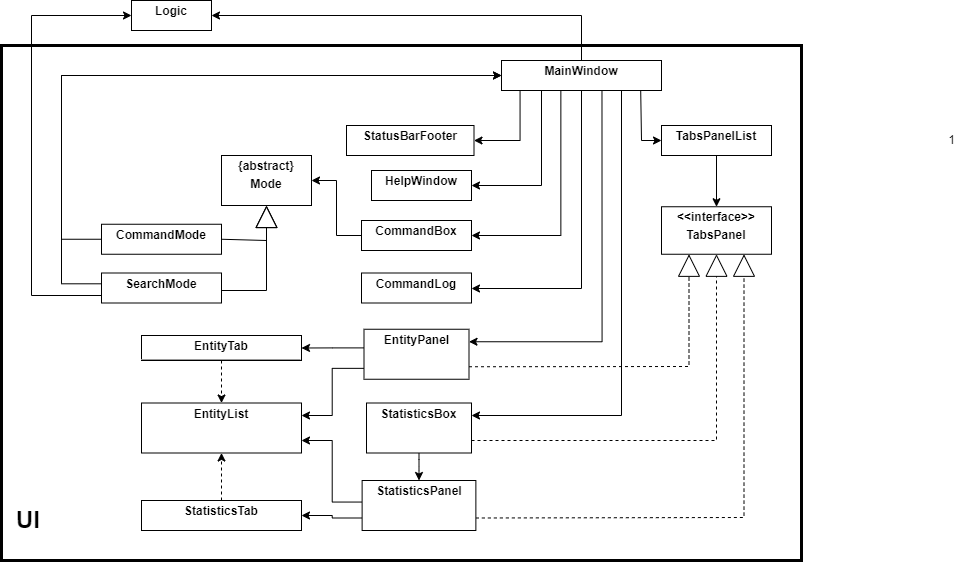

The diagram above was exported from draw.io. Its source (the exported page's mxGraphModel, read from the mxfile embedded in the PNG):
<mxGraphModel dx="2625" dy="823" grid="1" gridSize="10" guides="1" tooltips="1" connect="1" arrows="1" fold="1" page="1" pageScale="1" pageWidth="827" pageHeight="1169" math="0" shadow="0">
  <root>
    <mxCell id="WIyWlLk6GJQsqaUBKTNV-0" />
    <mxCell id="WIyWlLk6GJQsqaUBKTNV-1" parent="WIyWlLk6GJQsqaUBKTNV-0" />
    <mxCell id="14" value="" style="rounded=0;whiteSpace=wrap;html=1;fillColor=none;strokeWidth=3;" vertex="1" parent="WIyWlLk6GJQsqaUBKTNV-1">
      <mxGeometry x="-1160" y="45" width="800" height="515" as="geometry" />
    </mxCell>
    <mxCell id="BI5n3Qp8y2SINLpLzRSa-2" value="&lt;p style=&quot;margin:0px;margin-top:4px;text-align:center;&quot;&gt;&lt;b&gt;Logic&lt;/b&gt;&lt;/p&gt;&lt;p style=&quot;margin:0px;margin-left:4px;&quot;&gt;&lt;br&gt;&lt;/p&gt;" style="verticalAlign=top;align=left;overflow=fill;fontSize=12;fontFamily=Helvetica;html=1;whiteSpace=wrap;" parent="WIyWlLk6GJQsqaUBKTNV-1" vertex="1">
      <mxGeometry x="-1030" width="80" height="30" as="geometry" />
    </mxCell>
    <mxCell id="BI5n3Qp8y2SINLpLzRSa-64" style="edgeStyle=elbowEdgeStyle;rounded=0;orthogonalLoop=1;jettySize=auto;html=1;exitX=0;exitY=0.5;exitDx=0;exitDy=0;entryX=1;entryY=0.5;entryDx=0;entryDy=0;" parent="WIyWlLk6GJQsqaUBKTNV-1" source="BI5n3Qp8y2SINLpLzRSa-4" target="BI5n3Qp8y2SINLpLzRSa-52" edge="1">
      <mxGeometry relative="1" as="geometry">
        <mxPoint x="-1000" y="320" as="targetPoint" />
      </mxGeometry>
    </mxCell>
    <mxCell id="BI5n3Qp8y2SINLpLzRSa-4" value="&lt;p style=&quot;margin:0px;margin-top:4px;text-align:center;&quot;&gt;&lt;b&gt;CommandBox&lt;/b&gt;&lt;/p&gt;&lt;p style=&quot;margin:0px;margin-left:4px;&quot;&gt;&lt;br&gt;&lt;/p&gt;" style="verticalAlign=top;align=left;overflow=fill;fontSize=12;fontFamily=Helvetica;html=1;whiteSpace=wrap;" parent="WIyWlLk6GJQsqaUBKTNV-1" vertex="1">
      <mxGeometry x="-800" y="220" width="110" height="30" as="geometry" />
    </mxCell>
    <mxCell id="BI5n3Qp8y2SINLpLzRSa-39" style="edgeStyle=elbowEdgeStyle;rounded=0;orthogonalLoop=1;jettySize=auto;html=1;exitX=0.25;exitY=1;exitDx=0;exitDy=0;entryX=1;entryY=0.5;entryDx=0;entryDy=0;elbow=vertical;" parent="WIyWlLk6GJQsqaUBKTNV-1" source="BI5n3Qp8y2SINLpLzRSa-6" target="BI5n3Qp8y2SINLpLzRSa-15" edge="1">
      <mxGeometry relative="1" as="geometry">
        <Array as="points">
          <mxPoint x="-650" y="185" />
        </Array>
      </mxGeometry>
    </mxCell>
    <mxCell id="BI5n3Qp8y2SINLpLzRSa-42" style="edgeStyle=orthogonalEdgeStyle;rounded=0;orthogonalLoop=1;jettySize=auto;html=1;exitX=0.628;exitY=1.019;exitDx=0;exitDy=0;entryX=1;entryY=0.25;entryDx=0;entryDy=0;exitPerimeter=0;" parent="WIyWlLk6GJQsqaUBKTNV-1" source="BI5n3Qp8y2SINLpLzRSa-6" target="BI5n3Qp8y2SINLpLzRSa-17" edge="1">
      <mxGeometry relative="1" as="geometry" />
    </mxCell>
    <mxCell id="BI5n3Qp8y2SINLpLzRSa-43" style="edgeStyle=elbowEdgeStyle;rounded=0;orthogonalLoop=1;jettySize=auto;html=1;exitX=0.75;exitY=1;exitDx=0;exitDy=0;entryX=1;entryY=0.25;entryDx=0;entryDy=0;elbow=vertical;" parent="WIyWlLk6GJQsqaUBKTNV-1" source="BI5n3Qp8y2SINLpLzRSa-6" target="BI5n3Qp8y2SINLpLzRSa-18" edge="1">
      <mxGeometry relative="1" as="geometry">
        <mxPoint x="-750" y="695" as="targetPoint" />
        <Array as="points">
          <mxPoint x="-620" y="415" />
        </Array>
      </mxGeometry>
    </mxCell>
    <mxCell id="BI5n3Qp8y2SINLpLzRSa-44" style="edgeStyle=elbowEdgeStyle;rounded=0;orthogonalLoop=1;jettySize=auto;html=1;exitX=0.116;exitY=1.032;exitDx=0;exitDy=0;entryX=1;entryY=0.5;entryDx=0;entryDy=0;exitPerimeter=0;elbow=vertical;" parent="WIyWlLk6GJQsqaUBKTNV-1" source="BI5n3Qp8y2SINLpLzRSa-6" target="BI5n3Qp8y2SINLpLzRSa-20" edge="1">
      <mxGeometry relative="1" as="geometry">
        <Array as="points">
          <mxPoint x="-660" y="140" />
        </Array>
      </mxGeometry>
    </mxCell>
    <mxCell id="BI5n3Qp8y2SINLpLzRSa-45" style="edgeStyle=elbowEdgeStyle;rounded=0;orthogonalLoop=1;jettySize=auto;html=1;entryX=1;entryY=0.5;entryDx=0;entryDy=0;exitX=0.5;exitY=1;exitDx=0;exitDy=0;elbow=vertical;" parent="WIyWlLk6GJQsqaUBKTNV-1" source="BI5n3Qp8y2SINLpLzRSa-6" target="BI5n3Qp8y2SINLpLzRSa-16" edge="1">
      <mxGeometry relative="1" as="geometry">
        <mxPoint x="-620" y="230" as="sourcePoint" />
        <Array as="points">
          <mxPoint x="-640" y="288" />
        </Array>
      </mxGeometry>
    </mxCell>
    <mxCell id="BI5n3Qp8y2SINLpLzRSa-46" style="edgeStyle=elbowEdgeStyle;rounded=0;orthogonalLoop=1;jettySize=auto;html=1;entryX=1;entryY=0.5;entryDx=0;entryDy=0;exitX=0.371;exitY=1.019;exitDx=0;exitDy=0;elbow=vertical;exitPerimeter=0;" parent="WIyWlLk6GJQsqaUBKTNV-1" source="BI5n3Qp8y2SINLpLzRSa-6" target="BI5n3Qp8y2SINLpLzRSa-4" edge="1">
      <mxGeometry relative="1" as="geometry">
        <mxPoint x="-650" y="230" as="sourcePoint" />
        <Array as="points">
          <mxPoint x="-640" y="235" />
        </Array>
      </mxGeometry>
    </mxCell>
    <mxCell id="BI5n3Qp8y2SINLpLzRSa-48" style="edgeStyle=elbowEdgeStyle;rounded=0;orthogonalLoop=1;jettySize=auto;html=1;exitX=0.87;exitY=0.999;exitDx=0;exitDy=0;entryX=0;entryY=0.5;entryDx=0;entryDy=0;exitPerimeter=0;" parent="WIyWlLk6GJQsqaUBKTNV-1" source="BI5n3Qp8y2SINLpLzRSa-6" target="BI5n3Qp8y2SINLpLzRSa-19" edge="1">
      <mxGeometry relative="1" as="geometry">
        <Array as="points">
          <mxPoint x="-520" y="120" />
        </Array>
      </mxGeometry>
    </mxCell>
    <mxCell id="BI5n3Qp8y2SINLpLzRSa-6" value="&lt;p style=&quot;margin:0px;margin-top:4px;text-align:center;&quot;&gt;&lt;b&gt;MainWindow&lt;/b&gt;&lt;/p&gt;" style="verticalAlign=top;align=left;overflow=fill;fontSize=12;fontFamily=Helvetica;html=1;whiteSpace=wrap;" parent="WIyWlLk6GJQsqaUBKTNV-1" vertex="1">
      <mxGeometry x="-660" y="60" width="160" height="30" as="geometry" />
    </mxCell>
    <mxCell id="BI5n3Qp8y2SINLpLzRSa-11" value="" style="endArrow=classic;html=1;rounded=0;entryX=1;entryY=0.5;entryDx=0;entryDy=0;exitX=0.5;exitY=0;exitDx=0;exitDy=0;edgeStyle=orthogonalEdgeStyle;" parent="WIyWlLk6GJQsqaUBKTNV-1" source="BI5n3Qp8y2SINLpLzRSa-6" target="BI5n3Qp8y2SINLpLzRSa-2" edge="1">
      <mxGeometry width="50" height="50" relative="1" as="geometry">
        <mxPoint x="-510" y="220" as="sourcePoint" />
        <mxPoint x="-460" y="170" as="targetPoint" />
      </mxGeometry>
    </mxCell>
    <mxCell id="BI5n3Qp8y2SINLpLzRSa-15" value="&lt;p style=&quot;margin:0px;margin-top:4px;text-align:center;&quot;&gt;&lt;b&gt;HelpWindow&lt;/b&gt;&lt;/p&gt;" style="verticalAlign=top;align=left;overflow=fill;fontSize=12;fontFamily=Helvetica;html=1;whiteSpace=wrap;strokeColor=default;" parent="WIyWlLk6GJQsqaUBKTNV-1" vertex="1">
      <mxGeometry x="-790" y="170" width="100" height="30" as="geometry" />
    </mxCell>
    <mxCell id="BI5n3Qp8y2SINLpLzRSa-16" value="&lt;p style=&quot;margin:0px;margin-top:4px;text-align:center;&quot;&gt;&lt;b&gt;CommandLog&lt;/b&gt;&lt;/p&gt;" style="verticalAlign=top;align=left;overflow=fill;fontSize=12;fontFamily=Helvetica;html=1;whiteSpace=wrap;" parent="WIyWlLk6GJQsqaUBKTNV-1" vertex="1">
      <mxGeometry x="-800" y="272.5" width="110" height="30" as="geometry" />
    </mxCell>
    <mxCell id="9bSLiEjZamqKpTBy-hUJ-23" style="edgeStyle=elbowEdgeStyle;rounded=0;orthogonalLoop=1;jettySize=auto;html=1;entryX=1;entryY=0.25;entryDx=0;entryDy=0;exitX=0;exitY=0.782;exitDx=0;exitDy=0;exitPerimeter=0;" parent="WIyWlLk6GJQsqaUBKTNV-1" source="BI5n3Qp8y2SINLpLzRSa-17" target="9bSLiEjZamqKpTBy-hUJ-21" edge="1">
      <mxGeometry relative="1" as="geometry">
        <mxPoint x="-930" y="625" as="sourcePoint" />
        <mxPoint x="-990" y="610" as="targetPoint" />
      </mxGeometry>
    </mxCell>
    <mxCell id="9bSLiEjZamqKpTBy-hUJ-24" style="edgeStyle=elbowEdgeStyle;rounded=0;orthogonalLoop=1;jettySize=auto;html=1;exitX=0;exitY=0.373;exitDx=0;exitDy=0;entryX=1;entryY=0.5;entryDx=0;entryDy=0;exitPerimeter=0;" parent="WIyWlLk6GJQsqaUBKTNV-1" source="BI5n3Qp8y2SINLpLzRSa-17" target="9bSLiEjZamqKpTBy-hUJ-18" edge="1">
      <mxGeometry relative="1" as="geometry">
        <mxPoint x="-1020" y="521" as="targetPoint" />
      </mxGeometry>
    </mxCell>
    <mxCell id="9bSLiEjZamqKpTBy-hUJ-47" style="edgeStyle=elbowEdgeStyle;rounded=0;orthogonalLoop=1;jettySize=auto;html=1;exitX=1;exitY=0.75;exitDx=0;exitDy=0;endSize=20;endArrow=block;endFill=0;dashed=1;elbow=vertical;entryX=0.25;entryY=1;entryDx=0;entryDy=0;" parent="WIyWlLk6GJQsqaUBKTNV-1" source="BI5n3Qp8y2SINLpLzRSa-17" target="9bSLiEjZamqKpTBy-hUJ-44" edge="1">
      <mxGeometry relative="1" as="geometry">
        <mxPoint x="-450" y="330" as="targetPoint" />
        <Array as="points">
          <mxPoint x="-460" y="366" />
        </Array>
      </mxGeometry>
    </mxCell>
    <mxCell id="BI5n3Qp8y2SINLpLzRSa-17" value="&lt;p style=&quot;margin:0px;margin-top:4px;text-align:center;&quot;&gt;&lt;b&gt;EntityPanel&lt;/b&gt;&lt;/p&gt;&lt;p style=&quot;margin:0px;margin-left:4px;&quot;&gt;&lt;br&gt;&lt;/p&gt;" style="verticalAlign=top;align=left;overflow=fill;fontSize=12;fontFamily=Helvetica;html=1;whiteSpace=wrap;" parent="WIyWlLk6GJQsqaUBKTNV-1" vertex="1">
      <mxGeometry x="-797.5" y="328.75" width="105" height="50" as="geometry" />
    </mxCell>
    <mxCell id="9bSLiEjZamqKpTBy-hUJ-46" style="edgeStyle=elbowEdgeStyle;rounded=0;orthogonalLoop=1;jettySize=auto;html=1;exitX=1;exitY=0.75;exitDx=0;exitDy=0;endArrow=block;endFill=0;dashed=1;elbow=vertical;endSize=20;entryX=0.5;entryY=1;entryDx=0;entryDy=0;" parent="WIyWlLk6GJQsqaUBKTNV-1" source="BI5n3Qp8y2SINLpLzRSa-18" target="9bSLiEjZamqKpTBy-hUJ-44" edge="1">
      <mxGeometry relative="1" as="geometry">
        <mxPoint x="-490" y="330" as="targetPoint" />
        <Array as="points">
          <mxPoint x="-550" y="440" />
        </Array>
      </mxGeometry>
    </mxCell>
    <mxCell id="13" style="edgeStyle=elbowEdgeStyle;elbow=vertical;html=1;exitX=0.5;exitY=1;exitDx=0;exitDy=0;entryX=0.5;entryY=0;entryDx=0;entryDy=0;startArrow=none;startFill=0;endArrow=classic;endFill=1;endSize=6;" parent="WIyWlLk6GJQsqaUBKTNV-1" source="BI5n3Qp8y2SINLpLzRSa-18" target="9bSLiEjZamqKpTBy-hUJ-27" edge="1">
      <mxGeometry relative="1" as="geometry" />
    </mxCell>
    <mxCell id="BI5n3Qp8y2SINLpLzRSa-18" value="&lt;p style=&quot;margin:0px;margin-top:4px;text-align:center;&quot;&gt;&lt;b&gt;StatisticsBox&lt;/b&gt;&lt;/p&gt;" style="verticalAlign=top;align=left;overflow=fill;fontSize=12;fontFamily=Helvetica;html=1;whiteSpace=wrap;" parent="WIyWlLk6GJQsqaUBKTNV-1" vertex="1">
      <mxGeometry x="-795" y="402.5" width="105" height="50" as="geometry" />
    </mxCell>
    <mxCell id="9bSLiEjZamqKpTBy-hUJ-51" style="edgeStyle=orthogonalEdgeStyle;rounded=0;orthogonalLoop=1;jettySize=auto;html=1;entryX=0.5;entryY=0;entryDx=0;entryDy=0;" parent="WIyWlLk6GJQsqaUBKTNV-1" source="BI5n3Qp8y2SINLpLzRSa-19" target="9bSLiEjZamqKpTBy-hUJ-44" edge="1">
      <mxGeometry relative="1" as="geometry" />
    </mxCell>
    <mxCell id="BI5n3Qp8y2SINLpLzRSa-19" value="&lt;p style=&quot;margin:0px;margin-top:4px;text-align:center;&quot;&gt;&lt;b&gt;TabsPanelList&lt;/b&gt;&lt;/p&gt;" style="verticalAlign=top;align=left;overflow=fill;fontSize=12;fontFamily=Helvetica;html=1;whiteSpace=wrap;" parent="WIyWlLk6GJQsqaUBKTNV-1" vertex="1">
      <mxGeometry x="-500" y="125" width="110" height="30" as="geometry" />
    </mxCell>
    <mxCell id="BI5n3Qp8y2SINLpLzRSa-20" value="&lt;p style=&quot;margin:0px;margin-top:4px;text-align:center;&quot;&gt;&lt;b&gt;StatusBarFooter&lt;/b&gt;&lt;/p&gt;" style="verticalAlign=top;align=left;overflow=fill;fontSize=12;fontFamily=Helvetica;html=1;whiteSpace=wrap;" parent="WIyWlLk6GJQsqaUBKTNV-1" vertex="1">
      <mxGeometry x="-815" y="125" width="127.5" height="30" as="geometry" />
    </mxCell>
    <mxCell id="BI5n3Qp8y2SINLpLzRSa-52" value="&lt;p style=&quot;margin:0px;margin-top:4px;text-align:center;&quot;&gt;&lt;b&gt;{abstract}&lt;/b&gt;&lt;/p&gt;&lt;p style=&quot;margin:0px;margin-top:4px;text-align:center;&quot;&gt;&lt;b&gt;Mode&lt;/b&gt;&lt;/p&gt;" style="verticalAlign=top;align=left;overflow=fill;fontSize=12;fontFamily=Helvetica;html=1;whiteSpace=wrap;" parent="WIyWlLk6GJQsqaUBKTNV-1" vertex="1">
      <mxGeometry x="-940" y="155" width="90" height="50" as="geometry" />
    </mxCell>
    <mxCell id="9bSLiEjZamqKpTBy-hUJ-1" style="edgeStyle=elbowEdgeStyle;rounded=0;orthogonalLoop=1;jettySize=auto;html=1;endArrow=block;endFill=0;endSize=20;exitX=1;exitY=0.5;exitDx=0;exitDy=0;entryX=0.5;entryY=1;entryDx=0;entryDy=0;elbow=vertical;" parent="WIyWlLk6GJQsqaUBKTNV-1" source="BI5n3Qp8y2SINLpLzRSa-65" target="BI5n3Qp8y2SINLpLzRSa-52" edge="1">
      <mxGeometry relative="1" as="geometry">
        <mxPoint x="-1190" y="412.5" as="sourcePoint" />
        <mxPoint x="-890" y="210" as="targetPoint" />
        <Array as="points">
          <mxPoint x="-970" y="290" />
        </Array>
      </mxGeometry>
    </mxCell>
    <mxCell id="9bSLiEjZamqKpTBy-hUJ-6" style="edgeStyle=elbowEdgeStyle;rounded=0;orthogonalLoop=1;jettySize=auto;html=1;exitX=-0.003;exitY=0.36;exitDx=0;exitDy=0;exitPerimeter=0;entryX=0;entryY=0.5;entryDx=0;entryDy=0;" parent="WIyWlLk6GJQsqaUBKTNV-1" source="BI5n3Qp8y2SINLpLzRSa-65" target="BI5n3Qp8y2SINLpLzRSa-6" edge="1">
      <mxGeometry relative="1" as="geometry">
        <mxPoint x="-1360" y="630" as="sourcePoint" />
        <mxPoint x="-675" y="80" as="targetPoint" />
        <Array as="points">
          <mxPoint x="-1100" y="180" />
        </Array>
      </mxGeometry>
    </mxCell>
    <mxCell id="9bSLiEjZamqKpTBy-hUJ-10" style="edgeStyle=elbowEdgeStyle;rounded=0;orthogonalLoop=1;jettySize=auto;html=1;exitX=0;exitY=0.75;exitDx=0;exitDy=0;entryX=0;entryY=0.5;entryDx=0;entryDy=0;" parent="WIyWlLk6GJQsqaUBKTNV-1" source="BI5n3Qp8y2SINLpLzRSa-65" target="BI5n3Qp8y2SINLpLzRSa-2" edge="1">
      <mxGeometry relative="1" as="geometry">
        <mxPoint x="-1290" as="targetPoint" />
        <Array as="points">
          <mxPoint x="-1130" y="160" />
        </Array>
      </mxGeometry>
    </mxCell>
    <mxCell id="BI5n3Qp8y2SINLpLzRSa-65" value="&lt;p style=&quot;margin:0px;margin-top:4px;text-align:center;&quot;&gt;&lt;b&gt;SearchMode&lt;/b&gt;&lt;/p&gt;" style="verticalAlign=top;align=left;overflow=fill;fontSize=12;fontFamily=Helvetica;html=1;whiteSpace=wrap;" parent="WIyWlLk6GJQsqaUBKTNV-1" vertex="1">
      <mxGeometry x="-1060" y="272.5" width="120" height="30" as="geometry" />
    </mxCell>
    <mxCell id="9bSLiEjZamqKpTBy-hUJ-2" value="" style="edgeStyle=elbowEdgeStyle;rounded=0;orthogonalLoop=1;jettySize=auto;html=1;endArrow=block;endFill=0;endSize=20;exitX=1;exitY=0.5;exitDx=0;exitDy=0;entryX=0.5;entryY=1;entryDx=0;entryDy=0;elbow=vertical;" parent="WIyWlLk6GJQsqaUBKTNV-1" source="9bSLiEjZamqKpTBy-hUJ-0" target="BI5n3Qp8y2SINLpLzRSa-52" edge="1">
      <mxGeometry relative="1" as="geometry">
        <mxPoint x="-1170" y="322.5" as="targetPoint" />
        <Array as="points">
          <mxPoint x="-910" y="240" />
        </Array>
      </mxGeometry>
    </mxCell>
    <mxCell id="9bSLiEjZamqKpTBy-hUJ-7" style="edgeStyle=elbowEdgeStyle;rounded=0;orthogonalLoop=1;jettySize=auto;html=1;exitX=0;exitY=0.5;exitDx=0;exitDy=0;endArrow=classic;endFill=1;entryX=0;entryY=0.5;entryDx=0;entryDy=0;" parent="WIyWlLk6GJQsqaUBKTNV-1" source="9bSLiEjZamqKpTBy-hUJ-0" target="BI5n3Qp8y2SINLpLzRSa-6" edge="1">
      <mxGeometry relative="1" as="geometry">
        <mxPoint x="-675" y="100" as="targetPoint" />
        <Array as="points">
          <mxPoint x="-1100" y="160" />
        </Array>
      </mxGeometry>
    </mxCell>
    <mxCell id="9bSLiEjZamqKpTBy-hUJ-0" value="&lt;p style=&quot;margin:0px;margin-top:4px;text-align:center;&quot;&gt;&lt;b&gt;CommandMode&lt;/b&gt;&lt;/p&gt;" style="verticalAlign=top;align=left;overflow=fill;fontSize=12;fontFamily=Helvetica;html=1;whiteSpace=wrap;" parent="WIyWlLk6GJQsqaUBKTNV-1" vertex="1">
      <mxGeometry x="-1060" y="223.75" width="120" height="30" as="geometry" />
    </mxCell>
    <mxCell id="9bSLiEjZamqKpTBy-hUJ-3" style="edgeStyle=orthogonalEdgeStyle;rounded=0;orthogonalLoop=1;jettySize=auto;html=1;exitX=0.5;exitY=1;exitDx=0;exitDy=0;" parent="WIyWlLk6GJQsqaUBKTNV-1" source="9bSLiEjZamqKpTBy-hUJ-0" target="9bSLiEjZamqKpTBy-hUJ-0" edge="1">
      <mxGeometry relative="1" as="geometry" />
    </mxCell>
    <mxCell id="9bSLiEjZamqKpTBy-hUJ-22" style="edgeStyle=orthogonalEdgeStyle;rounded=0;orthogonalLoop=1;jettySize=auto;html=1;entryX=0.5;entryY=0;entryDx=0;entryDy=0;dashed=1;" parent="WIyWlLk6GJQsqaUBKTNV-1" source="9bSLiEjZamqKpTBy-hUJ-18" target="9bSLiEjZamqKpTBy-hUJ-21" edge="1">
      <mxGeometry relative="1" as="geometry">
        <mxPoint x="-930" y="617.5" as="sourcePoint" />
        <Array as="points" />
      </mxGeometry>
    </mxCell>
    <mxCell id="9bSLiEjZamqKpTBy-hUJ-18" value="&lt;p style=&quot;margin:0px;margin-top:4px;text-align:center;&quot;&gt;&lt;b&gt;EntityTab&lt;/b&gt;&lt;/p&gt;&lt;hr&gt;" style="verticalAlign=top;align=left;overflow=fill;fontSize=12;fontFamily=Helvetica;html=1;whiteSpace=wrap;" parent="WIyWlLk6GJQsqaUBKTNV-1" vertex="1">
      <mxGeometry x="-1020" y="335" width="160" height="25" as="geometry" />
    </mxCell>
    <mxCell id="9bSLiEjZamqKpTBy-hUJ-21" value="&lt;p style=&quot;margin:0px;margin-top:4px;text-align:center;&quot;&gt;&lt;b&gt;EntityList&lt;/b&gt;&lt;/p&gt;" style="verticalAlign=top;align=left;overflow=fill;fontSize=12;fontFamily=Helvetica;html=1;whiteSpace=wrap;" parent="WIyWlLk6GJQsqaUBKTNV-1" vertex="1">
      <mxGeometry x="-1020" y="402.5" width="160" height="50" as="geometry" />
    </mxCell>
    <mxCell id="9bSLiEjZamqKpTBy-hUJ-28" style="edgeStyle=elbowEdgeStyle;rounded=0;orthogonalLoop=1;jettySize=auto;html=1;exitX=0;exitY=0.75;exitDx=0;exitDy=0;entryX=1;entryY=0.5;entryDx=0;entryDy=0;" parent="WIyWlLk6GJQsqaUBKTNV-1" source="9bSLiEjZamqKpTBy-hUJ-27" target="9bSLiEjZamqKpTBy-hUJ-33" edge="1">
      <mxGeometry relative="1" as="geometry" />
    </mxCell>
    <mxCell id="9bSLiEjZamqKpTBy-hUJ-38" style="edgeStyle=elbowEdgeStyle;rounded=0;orthogonalLoop=1;jettySize=auto;html=1;exitX=-0.003;exitY=0.431;exitDx=0;exitDy=0;exitPerimeter=0;entryX=1;entryY=0.75;entryDx=0;entryDy=0;" parent="WIyWlLk6GJQsqaUBKTNV-1" source="9bSLiEjZamqKpTBy-hUJ-27" target="9bSLiEjZamqKpTBy-hUJ-21" edge="1">
      <mxGeometry relative="1" as="geometry">
        <mxPoint x="-1020" y="475" as="targetPoint" />
      </mxGeometry>
    </mxCell>
    <mxCell id="9bSLiEjZamqKpTBy-hUJ-49" style="edgeStyle=elbowEdgeStyle;rounded=0;orthogonalLoop=1;jettySize=auto;html=1;exitX=1;exitY=0.75;exitDx=0;exitDy=0;endArrow=block;endFill=0;dashed=1;entryX=0.75;entryY=1;entryDx=0;entryDy=0;elbow=vertical;endSize=20;" parent="WIyWlLk6GJQsqaUBKTNV-1" source="9bSLiEjZamqKpTBy-hUJ-27" target="9bSLiEjZamqKpTBy-hUJ-44" edge="1">
      <mxGeometry relative="1" as="geometry">
        <mxPoint x="-300" y="640" as="targetPoint" />
        <Array as="points">
          <mxPoint x="-530" y="517" />
        </Array>
      </mxGeometry>
    </mxCell>
    <mxCell id="9bSLiEjZamqKpTBy-hUJ-27" value="&lt;p style=&quot;margin:0px;margin-top:4px;text-align:center;&quot;&gt;&lt;b&gt;StatisticsPanel&lt;/b&gt;&lt;/p&gt;" style="verticalAlign=top;align=left;overflow=fill;fontSize=12;fontFamily=Helvetica;html=1;whiteSpace=wrap;" parent="WIyWlLk6GJQsqaUBKTNV-1" vertex="1">
      <mxGeometry x="-799.38" y="480" width="113.75" height="50" as="geometry" />
    </mxCell>
    <mxCell id="9bSLiEjZamqKpTBy-hUJ-43" style="edgeStyle=orthogonalEdgeStyle;rounded=0;orthogonalLoop=1;jettySize=auto;html=1;exitX=0.5;exitY=0;exitDx=0;exitDy=0;entryX=0.5;entryY=1;entryDx=0;entryDy=0;dashed=1;" parent="WIyWlLk6GJQsqaUBKTNV-1" source="9bSLiEjZamqKpTBy-hUJ-33" target="9bSLiEjZamqKpTBy-hUJ-21" edge="1">
      <mxGeometry relative="1" as="geometry" />
    </mxCell>
    <mxCell id="9bSLiEjZamqKpTBy-hUJ-33" value="&lt;p style=&quot;margin:0px;margin-top:4px;text-align:center;&quot;&gt;&lt;b&gt;StatisticsTab&lt;/b&gt;&lt;/p&gt;" style="verticalAlign=top;align=left;overflow=fill;fontSize=12;fontFamily=Helvetica;html=1;whiteSpace=wrap;" parent="WIyWlLk6GJQsqaUBKTNV-1" vertex="1">
      <mxGeometry x="-1020" y="500" width="160" height="30" as="geometry" />
    </mxCell>
    <mxCell id="9bSLiEjZamqKpTBy-hUJ-44" value="&lt;p style=&quot;margin:0px;margin-top:4px;text-align:center;&quot;&gt;&lt;b&gt;&amp;lt;&amp;lt;interface&amp;gt;&amp;gt;&lt;/b&gt;&lt;/p&gt;&lt;p style=&quot;margin:0px;margin-top:4px;text-align:center;&quot;&gt;&lt;b&gt;TabsPanel&lt;/b&gt;&lt;/p&gt;" style="verticalAlign=top;align=left;overflow=fill;fontSize=12;fontFamily=Helvetica;html=1;whiteSpace=wrap;" parent="WIyWlLk6GJQsqaUBKTNV-1" vertex="1">
      <mxGeometry x="-500" y="206.25" width="110" height="47.5" as="geometry" />
    </mxCell>
    <mxCell id="9bSLiEjZamqKpTBy-hUJ-81" value="1" style="text;html=1;align=center;verticalAlign=middle;resizable=0;points=[];autosize=1;strokeColor=none;fillColor=none;" parent="WIyWlLk6GJQsqaUBKTNV-1" vertex="1">
      <mxGeometry x="-225" y="125" width="30" height="30" as="geometry" />
    </mxCell>
    <mxCell id="16" value="&lt;h1&gt;UI&lt;/h1&gt;" style="text;html=1;strokeColor=none;fillColor=none;spacing=5;spacingTop=-20;whiteSpace=wrap;overflow=hidden;rounded=0;strokeWidth=3;" vertex="1" parent="WIyWlLk6GJQsqaUBKTNV-1">
      <mxGeometry x="-1150" y="500" width="40" height="40" as="geometry" />
    </mxCell>
  </root>
</mxGraphModel>